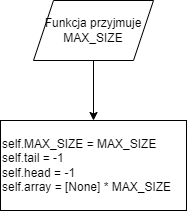

The diagram above was exported from draw.io. Its source (the exported page's mxGraphModel, read from the mxfile embedded in the PNG):
<mxGraphModel dx="1342" dy="586" grid="1" gridSize="10" guides="1" tooltips="1" connect="1" arrows="1" fold="1" page="1" pageScale="1" pageWidth="827" pageHeight="1169" math="0" shadow="0">
  <root>
    <mxCell id="0" />
    <mxCell id="1" parent="0" />
    <mxCell id="B6N34FviPhwnX_65-Mff-2" value="&lt;div&gt;self.MAX_SIZE = MAX_SIZE&lt;/div&gt;&lt;div&gt;self.tail = -1&lt;/div&gt;&lt;div&gt;self.head = -1&lt;/div&gt;&lt;div&gt;self.array = [None] * MAX_SIZE&lt;/div&gt;" style="rounded=0;whiteSpace=wrap;html=1;align=left;" vertex="1" parent="1">
      <mxGeometry x="321" y="160" width="186" height="90" as="geometry" />
    </mxCell>
    <mxCell id="B6N34FviPhwnX_65-Mff-6" value="" style="edgeStyle=orthogonalEdgeStyle;rounded=0;orthogonalLoop=1;jettySize=auto;html=1;" edge="1" parent="1" source="B6N34FviPhwnX_65-Mff-4" target="B6N34FviPhwnX_65-Mff-2">
      <mxGeometry relative="1" as="geometry" />
    </mxCell>
    <mxCell id="B6N34FviPhwnX_65-Mff-4" value="Funkcja przyjmuje MAX_SIZE" style="shape=parallelogram;perimeter=parallelogramPerimeter;whiteSpace=wrap;html=1;fixedSize=1;" vertex="1" parent="1">
      <mxGeometry x="354" y="40" width="120" height="60" as="geometry" />
    </mxCell>
  </root>
</mxGraphModel>